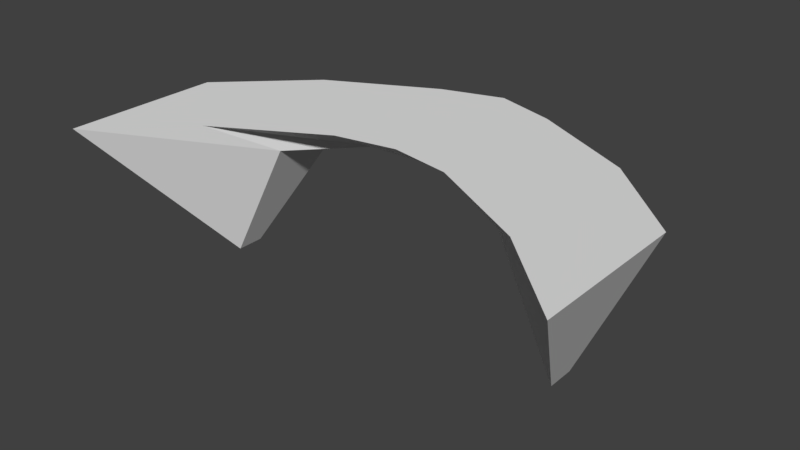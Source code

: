 # Source: Table.blend  (saved by Blender 2.79.0; exported with 4.5.12 LTS)
import bpy
from mathutils import Matrix  # noqa: F401  (used for matrix-valued properties, if any)

bpy.ops.wm.read_factory_settings(use_empty=True)
scene = bpy.context.scene
scene.name = 'Scene'

# ---- collections
col_collection_1 = bpy.data.collections.new('Collection 1'); scene.collection.children.link(col_collection_1)

# ---- images (referenced by path relative to the original .blend; pixels are not part of the script)
import os
ASSET_DIR = os.environ.get("B2B_ASSET_DIR", "")  # directory of the original .blend (textures are referenced by path, not embedded)
HERE = os.path.dirname(os.path.abspath(__file__))  # packed textures are extracted next to this script under _unpacked/

def load_image(name, relpath, width, height, colorspace="sRGB"):
    """Load a texture the original file referenced (path relative to the .blend, or extracted next to this script)."""
    p = next((c for c in (os.path.join(HERE, relpath), os.path.join(ASSET_DIR, relpath)) if relpath and os.path.exists(c)), "")
    if p:
        img = bpy.data.images.load(p, check_existing=True)
        img.name = name
    else:  # same state as the original file: an image datablock whose file is absent (Cycles renders it pink)
        img = bpy.data.images.new(name, width, height)
        img.source = "FILE"
        img.filepath = "//" + (relpath or name)
    img.colorspace_settings.name = colorspace
    return img
img_table = load_image('Table', 'Table.png', 1024, 1024, 'sRGB')

# ---- materials (node trees are filled in below, after node groups)
mat_material_001 = bpy.data.materials.new('Material.001')
mat_material_001.alpha_threshold = 0.0
mat_material_001.roughness = 0.5

# ---- material node trees
mat_material_001.use_nodes = True; mat_material_001.node_tree.nodes.clear()
_N = mat_material_001.node_tree.nodes; _L = mat_material_001.node_tree.links
n0 = _N.new('ShaderNodeOutputMaterial'); n0.name = 'Material Output'; n0.location = (300, 300)
n1 = _N.new('ShaderNodeBsdfDiffuse'); n1.name = 'Diffuse BSDF'; n1.location = (10, 300)
n2 = _N.new('ShaderNodeTexImage'); n2.name = 'Image Texture'; n2.location = (-192, 309)
n2.width = 140
n2.image = img_table
_L.new(n1.outputs[0], n0.inputs[0])
n0.is_active_output = True

# ---- world
world_world = bpy.data.worlds.new('World'); scene.world = world_world
world_world.color = (0.05088, 0.05088, 0.05088)
world_world.use_sun_shadow = False
world_world.sun_shadow_jitter_overblur = 0.0
world_world.cycles.sampling_method = 'MANUAL'

# ---- meshes
me_cube_001 = bpy.data.meshes.new('Cube.001')
me_cube_001.from_pydata([(-1.0, 5.034, -1.0), (-1.37, 1.94, 1.0), (-1.0, 5.707, -1.0), (-1.37, 5.815, 1.0), (1.0, 5.034, -1.0), (1.37, 1.94, 1.0), (1.0, 5.707, -1.0), (1.37, 5.815, 1.0), (0.6667, 7.123, 0.6156), (0.3333, 7.123, 0.6156), (-2.98e-08, 7.123, 0.6156), (-0.3333, 7.123, 0.6156), (-0.6667, 7.123, 0.6156), (-0.9136, 7.755, 1.0), (-0.3333, 9.075, 1.0), (2.98e-08, 9.536, 1.0), (0.3333, 9.075, 1.0), (0.9136, 7.755, 1.0), (-0.6667, 5.123, 0.6156), (-0.3333, 6.694, 0.6156), (2.98e-08, 6.694, 0.6156), (0.3333, 6.694, 0.6156), (0.6667, 5.123, 0.6156), (0.9136, 3.88, 1.0), (0.3333, 5.32, 1.0), (-2.98e-08, 5.595, 1.0), (-0.3333, 5.32, 1.0), (-0.9136, 3.88, 1.0)], [], [(0, 1, 3, 2), (8, 17, 7, 6), (6, 7, 5, 4), (18, 27, 1, 0), (8, 6, 4, 22), (13, 3, 1, 27), (7, 17, 23, 5), (17, 16, 24, 23), (16, 15, 25, 24), (15, 14, 26, 25), (14, 13, 27, 26), (2, 12, 18, 0), (12, 11, 19, 18), (11, 10, 20, 19), (10, 9, 21, 20), (9, 8, 22, 21), (4, 5, 23, 22), (22, 23, 24, 21), (21, 24, 25, 20), (20, 25, 26, 19), (19, 26, 27, 18), (2, 3, 13, 12), (12, 13, 14, 11), (11, 14, 15, 10), (10, 15, 16, 9), (9, 16, 17, 8)])
_uv = me_cube_001.uv_layers.new(name='UVMap')
_uv.uv.foreach_set('vector', [0.5421, 0.3013, 0.7521, 0.008502, 0.7521, 0.3745, 0.5421, 0.3648, 0.3737, 0.4969, 0.3278, 0.5569, 0.3133, 0.3745, 0.5233, 0.3648, 0.5233, 0.3648, 0.3133, 0.3745, 0.3133, 0.008502, 0.5233, 0.3013, 0.9383, 0.1913, 0.9348, 0.3125, 0.8698, 0.4875, 0.7708, 0.1601, 0.9906, 0.9834, 0.7884, 0.8933, 0.7708, 0.8319, 0.9383, 0.8006, 0.05691, 0.5579, 0.009366, 0.3746, 0.009366, 0.008502, 0.05691, 0.1918, 0.2946, 0.3746, 0.2471, 0.5579, 0.2471, 0.1918, 0.2946, 0.008502, 0.2471, 0.5579, 0.1867, 0.6825, 0.1867, 0.3278, 0.2471, 0.1918, 0.1867, 0.6825, 0.152, 0.7261, 0.152, 0.3538, 0.1867, 0.3278, 0.152, 0.7261, 0.1173, 0.6825, 0.1173, 0.3278, 0.152, 0.3538, 0.1173, 0.6825, 0.05691, 0.5579, 0.05691, 0.1918, 0.1173, 0.3278, 0.7884, 0.0986, 0.9906, 0.008502, 0.9383, 0.1913, 0.7708, 0.1601, 0.339, 0.8026, 0.3737, 0.8026, 0.3737, 0.8431, 0.339, 0.9915, 0.3737, 0.8026, 0.4084, 0.8026, 0.4084, 0.8431, 0.3737, 0.8431, 0.4084, 0.8026, 0.4431, 0.8026, 0.4431, 0.8431, 0.4084, 0.8431, 0.4431, 0.8026, 0.4778, 0.8026, 0.4778, 0.9915, 0.4431, 0.8431, 0.7708, 0.8319, 0.8698, 0.5045, 0.9348, 0.6794, 0.9383, 0.8006, 0.9383, 0.8006, 0.9348, 0.6794, 0.9906, 0.8079, 0.9898, 0.9425, 0.4431, 0.8431, 0.4431, 0.972, 0.4084, 0.9461, 0.4084, 0.8431, 0.4084, 0.8431, 0.4084, 0.9461, 0.3737, 0.972, 0.3737, 0.8431, 0.9898, 0.04945, 0.9906, 0.184, 0.9348, 0.3125, 0.9383, 0.1913, 0.5421, 0.3648, 0.7521, 0.3745, 0.7376, 0.5569, 0.6917, 0.4969, 0.339, 0.8026, 0.3133, 0.742, 0.3737, 0.6174, 0.3737, 0.8026, 0.3737, 0.8026, 0.3737, 0.6174, 0.4084, 0.5739, 0.4084, 0.8026, 0.4084, 0.8026, 0.4084, 0.5739, 0.4431, 0.6174, 0.4431, 0.8026, 0.4431, 0.8026, 0.4431, 0.6174, 0.5035, 0.742, 0.4778, 0.8026])
me_cube_001.materials.append(mat_material_001)
me_cube_001.use_remesh_preserve_volume = False
me_cube_001.use_remesh_preserve_attributes = False
me_cube_001.use_mirror_vertex_groups = False
me_cube_001.update()

# ---- objects
ob_cube_003 = bpy.data.objects.new('Cube.003', me_cube_001)

# ---- transforms, parenting, visibility, modifiers, constraints
ob_cube_003.location = (-0.316, -0.01753, 0.01007)
ob_cube_003.scale = (0.6887, 0.1534, 0.2825)
ob_cube_003.lineart.crease_threshold = 0.0

# ---- collection membership
col_collection_1.objects.link(ob_cube_003)

# ---- scene / render settings (as saved in the file)
scene.frame_start = 1; scene.frame_end = 250; scene.frame_set(1)
scene.render.engine = 'CYCLES'
scene.render.resolution_percentage = 50
scene.render.dither_intensity = 0.0
scene.cycles.use_denoising = False
scene.cycles.samples = 128
scene.cycles.sampling_pattern = 'TABULATED_SOBOL'
scene.cycles.use_adaptive_sampling = False
scene.cycles.use_light_tree = False
scene.cycles.blur_glossy = 0.0
scene.cycles.sample_clamp_indirect = 0.0
scene.view_settings.view_transform = 'Standard'
bpy.context.view_layer.update()

# ---- added for rendering (the .blend has no active camera and no usable light): camera, sun
cam_auto = bpy.data.cameras.new('AutoCamera')
cam_auto.lens = 50.0
cam_auto.sensor_width = 36.0
cam_auto.clip_end = 1000.0
ob_auto_camera = bpy.data.objects.new('AutoCamera', cam_auto)
scene.collection.objects.link(ob_auto_camera)
ob_auto_camera.location = (1.80195, -1.67912, 1.70444)
ob_auto_camera.rotation_euler = (1.09748, -7.21219e-08, 0.694738)
scene.camera = ob_auto_camera
light_auto_sun = bpy.data.lights.new('AutoSun', 'SUN')
light_auto_sun.energy = 3.0
light_auto_sun.angle = 0.0523599
ob_auto_sun = bpy.data.objects.new('AutoSun', light_auto_sun)
scene.collection.objects.link(ob_auto_sun)
ob_auto_sun.rotation_euler = (0.872665, 0.174533, 0.523599)
bpy.context.view_layer.update()
